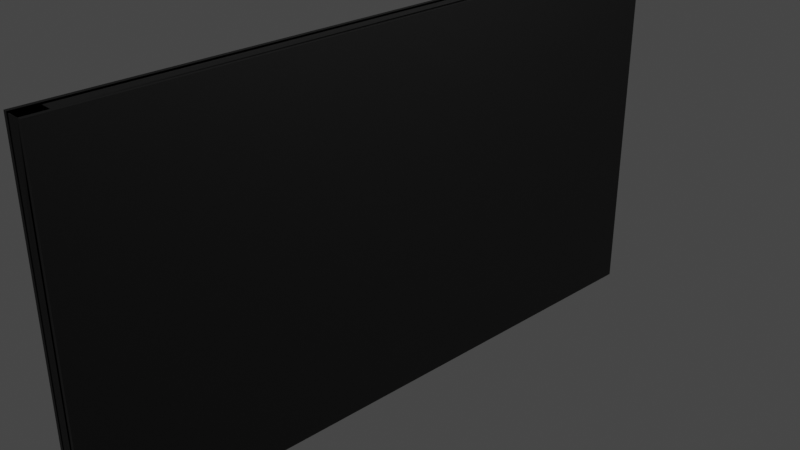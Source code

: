 # Source: tv.blend  (saved by Blender 2.93.21; exported with 4.5.12 LTS)
import bpy
from mathutils import Matrix  # noqa: F401  (used for matrix-valued properties, if any)

bpy.ops.wm.read_factory_settings(use_empty=True)
scene = bpy.context.scene
scene.name = 'Scene'

# ---- collections
col_collection = bpy.data.collections.new('Collection'); scene.collection.children.link(col_collection)

# ---- materials (node trees are filled in below, after node groups)
mat_material = bpy.data.materials.new('Material')
mat_material.alpha_threshold = 0.0
mat_material.use_transparent_shadow = False
mat_material.preview_render_type = 'CUBE'
mat_material.line_color = (0.0, 0.0, 0.0, 1.0)
mat_material_001 = bpy.data.materials.new('Material.001')
mat_material_001.use_transparent_shadow = False
mat_material_001.preview_render_type = 'CUBE'

# ---- material node trees
mat_material.use_nodes = True; mat_material.node_tree.nodes.clear()
_N = mat_material.node_tree.nodes; _L = mat_material.node_tree.links
n0 = _N.new('ShaderNodeOutputMaterial'); n0.name = 'Material Output'; n0.location = (300, 300)
n1 = _N.new('ShaderNodeBsdfPrincipled'); n1.name = 'Principled BSDF'; n1.location = (10, 300)
n1.distribution = 'GGX'
n1.subsurface_method = 'BURLEY'
n1.inputs[0].default_value = (0.007221, 0.006503, 0.006865, 1.0)
n1.inputs[1].default_value = 1.0
n1.inputs[2].default_value = 0.08595
n1.inputs[3].default_value = 1.45
n1.inputs[13].default_value = 0.2438
n1.inputs[27].default_value = (0.0, 0.0, 0.0, 1.0)
n1.inputs[28].default_value = 1.0
_L.new(n1.outputs[0], n0.inputs[0])
n0.is_active_output = True
mat_material_001.use_nodes = True; mat_material_001.node_tree.nodes.clear()
_N = mat_material_001.node_tree.nodes; _L = mat_material_001.node_tree.links
n0 = _N.new('ShaderNodeBsdfPrincipled'); n0.name = 'Principled BSDF'; n0.location = (10, 300)
n0.distribution = 'GGX'
n0.subsurface_method = 'BURLEY'
n0.inputs[0].default_value = (0.00722, 0.00722, 0.00722, 1.0)
n0.inputs[2].default_value = 0.4091
n0.inputs[3].default_value = 1.45
n0.inputs[27].default_value = (0.0, 0.0, 0.0, 1.0)
n0.inputs[28].default_value = 1.0
n1 = _N.new('ShaderNodeOutputMaterial'); n1.name = 'Material Output'; n1.location = (300, 300)
_L.new(n0.outputs[0], n1.inputs[0])
n1.is_active_output = True

# ---- world
world_world = bpy.data.worlds.new('World'); scene.world = world_world
world_world.use_nodes = True; world_world.node_tree.nodes.clear()
_N = world_world.node_tree.nodes; _L = world_world.node_tree.links
n0 = _N.new('ShaderNodeOutputWorld'); n0.name = 'World Output'; n0.location = (300, 300)
n1 = _N.new('ShaderNodeBackground'); n1.name = 'Background'; n1.location = (10, 300)
n1.inputs[0].default_value = (0.05088, 0.05088, 0.05088, 1.0)
_L.new(n1.outputs[0], n0.inputs[0])
n0.is_active_output = True
world_world.color = (0.05088, 0.05088, 0.05088)
world_world.use_sun_shadow = False
world_world.sun_shadow_jitter_overblur = 0.0

# ---- cameras
cam_camera = bpy.data.cameras.new('Camera')
cam_camera.clip_end = 100.0
cam_camera.ortho_scale = 7.314

# ---- lights
light_light = bpy.data.lights.new('Light', 'POINT')
light_light.transmission_factor = 0.0
light_light.energy = 1000.0
light_light.shadow_soft_size = 0.1
light_light.shadow_maximum_resolution = 0.006
light_light.use_absolute_resolution = True

# ---- meshes
me_cube = bpy.data.meshes.new('Cube')
me_cube.from_pydata([(0.003949, 1.254, -2.068), (0.003949, -1.254, -2.068), (-0.1711, 3.762, 2.068), (-0.1711, -3.762, -2.068), (-0.2626, 3.762, 2.068), (-0.2626, 3.762, -2.068), (-0.2626, -3.762, 2.068), (-0.2626, -3.762, -2.068), (-0.2626, 3.564, -2.068), (-0.2626, -3.504, -2.068), (0.003949, -3.504, 2.068), (-0.08755, 3.762, -2.068), (0.003949, 1.254, 2.068), (-0.1711, -3.762, 2.068), (-0.2626, -3.762, -1.696), (-0.2626, -3.762, 1.899), (0.003949, -3.762, -0.6893), (0.003949, -3.762, 0.6893), (-0.2626, 3.762, 1.899), (-0.2626, 3.762, -1.696), (0.003949, 3.762, -0.6893), (-0.08755, -3.762, 2.068), (0.003949, 3.762, 0.6893), (-0.1711, 3.762, -2.068), (-0.08755, -3.762, -2.068), (0.003949, -3.762, -2.068), (-0.2626, -3.504, 2.068), (-0.2626, 3.564, 2.068), (-0.08755, 3.762, 2.068), (0.003949, -3.762, 2.068), (0.003949, 3.762, -2.068), (0.003949, 3.762, 2.068), (-0.08755, 3.762, -0.6893), (-0.2192, -3.504, 2.068), (-0.08755, 3.762, 0.6893), (-0.2192, 1.254, 2.068), (-0.2192, -3.762, 0.6893), (-0.2192, -3.762, -0.6893), (-0.2192, -1.254, -2.068), (-0.2192, 1.254, -2.068), (-0.08755, 1.254, -2.068), (-0.08755, -1.254, -2.068), (-0.2192, 3.762, 0.6893), (-0.2192, 3.762, -0.6893), (-0.2626, -3.504, -1.696), (-0.2626, 3.564, -1.696), (-0.2626, -3.504, 1.899), (-0.2626, 3.564, 1.899), (-0.2192, 3.762, 2.068), (-0.08755, -3.762, -0.6893), (-0.2192, -3.762, -2.068), (-0.08755, -3.762, 0.6893), (-0.2192, -3.762, 2.068), (-0.2192, 3.762, -2.068), (-0.08755, 1.254, 2.068), (-0.08755, -3.504, 2.068), (-0.2011, -3.504, -1.696), (-0.2011, 3.564, -1.696), (-0.2011, -3.504, 1.899), (-0.2011, 3.564, 1.899), (-0.03949, 3.762, -2.068), (-0.2146, 3.762, -2.068), (-0.03949, -3.762, 2.068), (-0.2146, -3.762, 2.068), (-0.2146, -3.762, -2.068), (-0.03949, -3.762, -2.068), (-0.2146, 3.762, 2.068), (-0.03949, 3.762, 2.068), (-0.2146, 3.762, -0.6893), (-0.03949, 3.762, -0.6893), (-0.2146, 3.762, 0.6893), (-0.03949, 3.762, 0.6893), (-0.2146, 1.254, -2.068), (-0.2146, -1.254, -2.068), (-0.03949, 1.254, -2.068), (-0.03949, -1.254, -2.068), (-0.03949, -3.762, -0.6893), (-0.2146, -3.762, -0.6893), (-0.03949, -3.762, 0.6893), (-0.2146, -3.762, 0.6893), (-0.03949, 1.254, 2.068), (-0.03949, -3.504, 2.068), (-0.2146, 1.254, 2.068), (-0.2146, -3.504, 2.068), (-0.1711, 3.762, -0.6893), (-0.1711, 3.762, 0.6893), (0.003949, 1.254, -0.6893), (0.003949, -1.254, -0.6893), (0.003949, 1.254, 0.6893), (0.003949, -1.254, 0.6893), (-0.1711, 1.254, -2.068), (-0.1711, -1.254, -2.068), (-0.1711, -3.762, -0.6893), (-0.1711, -3.762, 0.6893), (-0.1711, 1.254, 2.068), (-0.1711, -3.504, 2.068)], [], [(55, 26, 6, 21), (51, 21, 6, 15), (47, 27, 4, 18), (12, 94, 95, 10), (31, 2, 94, 12), (10, 95, 13, 29), (17, 29, 13, 93), (16, 17, 93, 92), (5, 19, 32, 11), (25, 16, 92, 3), (19, 18, 34, 32), (90, 0, 1, 91), (18, 4, 28, 34), (23, 30, 0, 90), (88, 12, 10, 89), (22, 31, 12, 88), (86, 88, 89, 87), (20, 22, 88, 86), (0, 86, 87, 1), (30, 20, 86, 0), (87, 89, 17, 16), (1, 87, 16, 25), (9, 41, 24, 7), (84, 85, 22, 20), (5, 11, 40, 8), (8, 40, 41, 9), (23, 84, 20, 30), (85, 2, 31, 22), (89, 10, 29, 17), (91, 1, 25, 3), (8, 45, 19, 5), (45, 47, 18, 19), (7, 14, 44, 9), (9, 44, 45, 8), (14, 15, 46, 44), (44, 46, 58, 56), (15, 6, 26, 46), (46, 26, 27, 47), (24, 49, 14, 7), (49, 51, 15, 14), (54, 55, 83, 82), (24, 41, 73, 64), (34, 28, 66, 70), (28, 54, 82, 66), (11, 32, 68, 61), (51, 49, 77, 79), (41, 40, 72, 73), (55, 21, 63, 83), (40, 11, 61, 72), (32, 34, 70, 68), (21, 51, 79, 63), (49, 24, 64, 77), (28, 4, 27, 54), (54, 27, 26, 55), (45, 44, 56, 57), (47, 45, 57, 59), (46, 47, 59, 58), (78, 76, 92, 93), (21, 55, 33, 52), (40, 41, 38, 39), (69, 71, 85, 84), (80, 81, 95, 94), (61, 68, 69, 60), (68, 70, 71, 69), (70, 66, 67, 71), (24, 49, 37, 50), (11, 40, 39, 53), (76, 65, 3, 92), (28, 34, 42, 48), (67, 80, 94, 2), (41, 24, 50, 38), (60, 69, 84, 23), (81, 62, 13, 95), (73, 75, 65, 64), (61, 60, 74, 72), (72, 74, 75, 73), (75, 74, 90, 91), (34, 32, 43, 42), (74, 60, 23, 90), (65, 76, 77, 64), (51, 21, 52, 36), (76, 78, 79, 77), (62, 78, 93, 13), (78, 62, 63, 79), (65, 75, 91, 3), (81, 83, 63, 62), (32, 11, 53, 43), (55, 54, 35, 33), (67, 66, 82, 80), (80, 82, 83, 81), (54, 28, 48, 35), (49, 51, 36, 37), (71, 67, 2, 85)])
me_cube.polygons.foreach_set('material_index', [1, 1, 1, 1, 1, 1, 1, 1, 1, 1, 1, 1, 1, 1, 1, 1, 1, 1, 1, 1, 1, 1, 1, 1, 1, 1, 1, 1, 1, 1, 1, 1, 1, 1, 1, 1, 1, 1, 1, 1, 1, 1, 1, 1, 1, 1, 1, 1, 1, 1, 1, 1, 1, 1, 1, 1, 1, 1, 1, 1, 1, 1, 1, 1, 1, 1, 1, 1, 1, 1, 1, 1, 1, 1, 1, 1, 1, 1, 1, 1, 1, 1, 1, 1, 1, 1, 1, 1, 1, 1, 1, 1, 1])
_uv = me_cube.uv_layers.new(name='UVMap')
_uv.uv.foreach_set('vector', [0.7917, 0.7414, 0.875, 0.7414, 0.875, 0.75, 0.7917, 0.75, 0.5417, 0.9167, 0.625, 0.9167, 0.625, 1.0, 0.6148, 1.0, 0.6148, 0.2434, 0.625, 0.2434, 0.625, 0.25, 0.6148, 0.25, 0.625, 0.5833, 0.7083, 0.5833, 0.7083, 0.7414, 0.625, 0.7414, 0.625, 0.5, 0.7083, 0.5, 0.7083, 0.5833, 0.625, 0.5833, 0.625, 0.7414, 0.7083, 0.7414, 0.7083, 0.75, 0.625, 0.75, 0.5417, 0.75, 0.625, 0.75, 0.625, 0.8333, 0.5417, 0.8333, 0.4583, 0.75, 0.5417, 0.75, 0.5417, 0.8333, 0.4583, 0.8333, 0.375, 0.25, 0.3975, 0.25, 0.4583, 0.3333, 0.375, 0.3333, 0.375, 0.75, 0.4583, 0.75, 0.4583, 0.8333, 0.375, 0.8333, 0.3975, 0.25, 0.6148, 0.25, 0.5417, 0.3333, 0.4583, 0.3333, 0.2917, 0.5833, 0.375, 0.5833, 0.375, 0.6667, 0.2917, 0.6667, 0.6148, 0.25, 0.625, 0.25, 0.625, 0.3333, 0.5417, 0.3333, 0.2917, 0.5, 0.375, 0.5, 0.375, 0.5833, 0.2917, 0.5833, 0.5417, 0.5833, 0.625, 0.5833, 0.625, 0.7414, 0.5417, 0.6667, 0.5417, 0.5, 0.625, 0.5, 0.625, 0.5833, 0.5417, 0.5833, 0.4583, 0.5833, 0.5417, 0.5833, 0.5417, 0.6667, 0.4583, 0.6667, 0.4583, 0.5, 0.5417, 0.5, 0.5417, 0.5833, 0.4583, 0.5833, 0.375, 0.5833, 0.4583, 0.5833, 0.4583, 0.6667, 0.375, 0.6667, 0.375, 0.5, 0.4583, 0.5, 0.4583, 0.5833, 0.375, 0.5833, 0.4583, 0.6667, 0.5417, 0.6667, 0.5417, 0.75, 0.4583, 0.75, 0.375, 0.6667, 0.4583, 0.6667, 0.4583, 0.75, 0.375, 0.75, 0.125, 0.7414, 0.2083, 0.6667, 0.2083, 0.75, 0.125, 0.75, 0.4583, 0.4167, 0.5417, 0.4167, 0.5417, 0.5, 0.4583, 0.5, 0.125, 0.5, 0.2083, 0.5, 0.2083, 0.5833, 0.125, 0.5066, 0.125, 0.5066, 0.2083, 0.5833, 0.2083, 0.6667, 0.125, 0.7414, 0.375, 0.4167, 0.4583, 0.4167, 0.4583, 0.5, 0.375, 0.5, 0.5417, 0.4167, 0.625, 0.4167, 0.625, 0.5, 0.5417, 0.5, 0.5417, 0.6667, 0.625, 0.7414, 0.625, 0.75, 0.5417, 0.75, 0.2917, 0.6667, 0.375, 0.6667, 0.375, 0.75, 0.2917, 0.75, 0.375, 0.2434, 0.3975, 0.2434, 0.3975, 0.25, 0.375, 0.25, 0.3975, 0.2434, 0.6148, 0.2434, 0.6148, 0.25, 0.3975, 0.25, 0.375, 0.0, 0.3975, 0.0, 0.3975, 0.008597, 0.375, 0.008597, 0.375, 0.008597, 0.3975, 0.008597, 0.3975, 0.2434, 0.375, 0.2434, 0.3975, 0.0, 0.6148, 0.0, 0.6148, 0.008597, 0.3975, 0.008597, 0.3975, 0.008597, 0.6148, 0.008597, 0.6148, 0.008597, 0.3975, 0.008597, 0.6148, 0.0, 0.625, 0.0, 0.625, 0.008597, 0.6148, 0.008597, 0.6148, 0.008597, 0.625, 0.008597, 0.625, 0.2434, 0.6148, 0.2434, 0.375, 0.9167, 0.4583, 0.9167, 0.3975, 1.0, 0.375, 1.0, 0.4583, 0.9167, 0.5417, 0.9167, 0.6148, 1.0, 0.3975, 1.0, 0.7917, 0.5833, 0.7917, 0.7414, 0.7917, 0.7414, 0.7917, 0.5833, 0.2083, 0.75, 0.2083, 0.6667, 0.2083, 0.6667, 0.2083, 0.75, 0.5417, 0.3333, 0.625, 0.3333, 0.625, 0.3333, 0.5417, 0.3333, 0.7917, 0.5, 0.7917, 0.5833, 0.7917, 0.5833, 0.7917, 0.5, 0.375, 0.3333, 0.4583, 0.3333, 0.4583, 0.3333, 0.375, 0.3333, 0.5417, 0.9167, 0.4583, 0.9167, 0.4583, 0.9167, 0.5417, 0.9167, 0.2083, 0.6667, 0.2083, 0.5833, 0.2083, 0.5833, 0.2083, 0.6667, 0.7917, 0.7414, 0.7917, 0.75, 0.7917, 0.75, 0.7917, 0.7414, 0.2083, 0.5833, 0.2083, 0.5, 0.2083, 0.5, 0.2083, 0.5833, 0.4583, 0.3333, 0.5417, 0.3333, 0.5417, 0.3333, 0.4583, 0.3333, 0.625, 0.9167, 0.5417, 0.9167, 0.5417, 0.9167, 0.625, 0.9167, 0.4583, 0.9167, 0.375, 0.9167, 0.375, 0.9167, 0.4583, 0.9167, 0.7917, 0.5, 0.875, 0.5, 0.875, 0.5066, 0.7917, 0.5833, 0.7917, 0.5833, 0.875, 0.5066, 0.875, 0.7414, 0.7917, 0.7414, 0.3975, 0.2434, 0.3975, 0.008597, 0.3975, 0.008597, 0.3975, 0.2434, 0.6148, 0.2434, 0.3975, 0.2434, 0.3975, 0.2434, 0.6148, 0.2434, 0.6148, 0.008597, 0.6148, 0.2434, 0.6148, 0.2434, 0.6148, 0.008597, 0.5417, 0.8333, 0.4583, 0.8333, 0.4583, 0.8333, 0.5417, 0.8333, 0.7917, 0.75, 0.7917, 0.7414, 0.7917, 0.7414, 0.7917, 0.75, 0.2083, 0.5833, 0.2083, 0.6667, 0.2083, 0.6667, 0.2083, 0.5833, 0.4583, 0.4167, 0.5417, 0.4167, 0.5417, 0.4167, 0.4583, 0.4167, 0.7083, 0.5833, 0.7083, 0.7414, 0.7083, 0.7414, 0.7083, 0.5833, 0.375, 0.3333, 0.4583, 0.3333, 0.4583, 0.4167, 0.375, 0.4167, 0.4583, 0.3333, 0.5417, 0.3333, 0.5417, 0.4167, 0.4583, 0.4167, 0.5417, 0.3333, 0.625, 0.3333, 0.625, 0.4167, 0.5417, 0.4167, 0.375, 0.9167, 0.4583, 0.9167, 0.4583, 0.9167, 0.375, 0.9167, 0.2083, 0.5, 0.2083, 0.5833, 0.2083, 0.5833, 0.2083, 0.5, 0.4583, 0.8333, 0.375, 0.8333, 0.375, 0.8333, 0.4583, 0.8333, 0.625, 0.3333, 0.5417, 0.3333, 0.5417, 0.3333, 0.625, 0.3333, 0.7083, 0.5, 0.7083, 0.5833, 0.7083, 0.5833, 0.7083, 0.5, 0.2083, 0.6667, 0.2083, 0.75, 0.2083, 0.75, 0.2083, 0.6667, 0.375, 0.4167, 0.4583, 0.4167, 0.4583, 0.4167, 0.375, 0.4167, 0.7083, 0.7414, 0.7083, 0.75, 0.7083, 0.75, 0.7083, 0.7414, 0.2083, 0.6667, 0.2917, 0.6667, 0.2917, 0.75, 0.2083, 0.75, 0.2083, 0.5, 0.2917, 0.5, 0.2917, 0.5833, 0.2083, 0.5833, 0.2083, 0.5833, 0.2917, 0.5833, 0.2917, 0.6667, 0.2083, 0.6667, 0.2917, 0.6667, 0.2917, 0.5833, 0.2917, 0.5833, 0.2917, 0.6667, 0.5417, 0.3333, 0.4583, 0.3333, 0.4583, 0.3333, 0.5417, 0.3333, 0.2917, 0.5833, 0.2917, 0.5, 0.2917, 0.5, 0.2917, 0.5833, 0.375, 0.8333, 0.4583, 0.8333, 0.4583, 0.9167, 0.375, 0.9167, 0.5417, 0.9167, 0.625, 0.9167, 0.625, 0.9167, 0.5417, 0.9167, 0.4583, 0.8333, 0.5417, 0.8333, 0.5417, 0.9167, 0.4583, 0.9167, 0.625, 0.8333, 0.5417, 0.8333, 0.5417, 0.8333, 0.625, 0.8333, 0.5417, 0.8333, 0.625, 0.8333, 0.625, 0.9167, 0.5417, 0.9167, 0.2917, 0.75, 0.2917, 0.6667, 0.2917, 0.6667, 0.2917, 0.75, 0.7083, 0.7414, 0.7917, 0.7414, 0.7917, 0.75, 0.7083, 0.75, 0.4583, 0.3333, 0.375, 0.3333, 0.375, 0.3333, 0.4583, 0.3333, 0.7917, 0.7414, 0.7917, 0.5833, 0.7917, 0.5833, 0.7917, 0.7414, 0.7083, 0.5, 0.7917, 0.5, 0.7917, 0.5833, 0.7083, 0.5833, 0.7083, 0.5833, 0.7917, 0.5833, 0.7917, 0.7414, 0.7083, 0.7414, 0.7917, 0.5833, 0.7917, 0.5, 0.7917, 0.5, 0.7917, 0.5833, 0.4583, 0.9167, 0.5417, 0.9167, 0.5417, 0.9167, 0.4583, 0.9167, 0.5417, 0.4167, 0.625, 0.4167, 0.625, 0.4167, 0.5417, 0.4167])
me_cube.materials.append(mat_material)
me_cube.materials.append(mat_material_001)
me_cube.use_remesh_preserve_volume = False
me_cube.use_remesh_preserve_attributes = False
me_cube.use_mirror_vertex_groups = False
me_cube.update()
me_cube_001 = bpy.data.meshes.new('Cube.001')
me_cube_001.from_pydata([(-0.2011, -3.504, -1.696), (-0.2011, 3.564, -1.696), (-0.2011, -3.504, 1.899), (-0.2011, 3.564, 1.899)], [], [(0, 2, 3, 1)])
_uv = me_cube_001.uv_layers.new(name='UVMap')
_uv.uv.foreach_set('vector', [0.3975, 0.008597, 0.6148, 0.008597, 0.6148, 0.2434, 0.3975, 0.2434])
me_cube_001.materials.append(mat_material)
me_cube_001.use_remesh_preserve_volume = False
me_cube_001.use_remesh_preserve_attributes = False
me_cube_001.use_mirror_vertex_groups = False
me_cube_001.update()

# ---- objects
ob_cube = bpy.data.objects.new('Cube', me_cube)
ob_light = bpy.data.objects.new('Light', light_light)
ob_camera = bpy.data.objects.new('Camera', cam_camera)
ob_cube_001 = bpy.data.objects.new('Cube.001', me_cube_001)

# ---- transforms, parenting, visibility, modifiers, constraints
ob_cube.location = (0.0, 0.0, 0.0)
ob_cube.lock_rotations_4d = False
ob_cube.empty_display_type = 'ARROWS'
ob_cube.lineart.crease_threshold = 0.0
_m = ob_cube.modifiers.new('Solidify', 'SOLIDIFY')
ob_light.location = (4.076, 1.005, 5.904)
ob_light.rotation_euler = (0.6503, 0.05522, 1.866)
ob_light.lock_rotations_4d = False
ob_light.empty_display_type = 'ARROWS'
ob_light.color = (0.0, 0.0, 0.0, 0.0)
ob_light.lineart.crease_threshold = 0.0
ob_camera.location = (7.359, -6.926, 4.958)
ob_camera.rotation_euler = (1.109, 0.0, 0.8149)
ob_camera.lock_rotations_4d = False
ob_camera.empty_display_type = 'ARROWS'
ob_camera.color = (0.0, 0.0, 0.0, 0.0)
ob_camera.display_type = 'WIRE'
ob_camera.lineart.crease_threshold = 0.0
ob_cube_001.location = (0.0, 0.0, 0.0)
ob_cube_001.lock_rotations_4d = False
ob_cube_001.empty_display_type = 'ARROWS'
ob_cube_001.lineart.crease_threshold = 0.0
_m = ob_cube_001.modifiers.new('Solidify', 'SOLIDIFY')

# ---- collection membership
col_collection.objects.link(ob_cube)
col_collection.objects.link(ob_light)
col_collection.objects.link(ob_camera)
col_collection.objects.link(ob_cube_001)

# ---- scene / render settings (as saved in the file)
scene.camera = ob_camera
scene.frame_start = 1; scene.frame_end = 250; scene.frame_set(1)
scene.render.engine = 'BLENDER_EEVEE_NEXT'
scene.cycles.use_denoising = False
scene.cycles.samples = 128
scene.cycles.sampling_pattern = 'TABULATED_SOBOL'
scene.cycles.use_adaptive_sampling = False
scene.cycles.use_light_tree = False
scene.view_settings.view_transform = 'Filmic'
bpy.context.view_layer.update()
